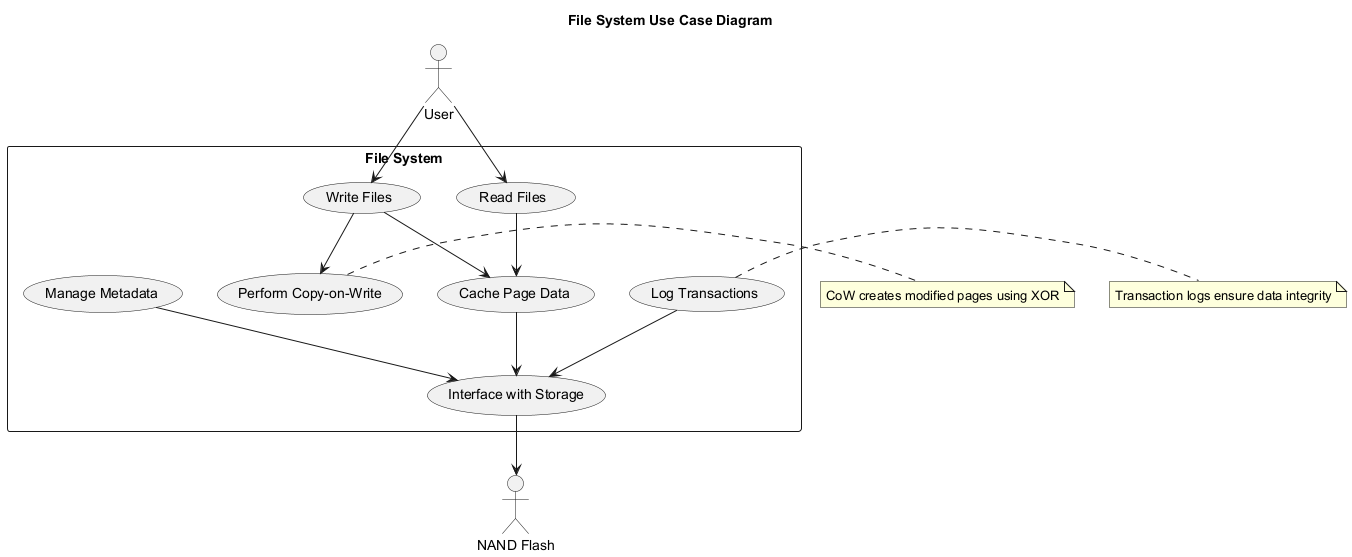

The diagram above was rendered by PlantUML. Its source (embedded in the PNG):
@startuml
title File System Use Case Diagram

actor User
actor "NAND Flash" as Flash

rectangle "File System" {
  usecase "Read Files" as UC1
  usecase "Write Files" as UC2
  usecase "Cache Page Data" as UC3
  usecase "Manage Metadata" as UC4
  usecase "Perform Copy-on-Write" as UC5
  usecase "Log Transactions" as UC6
  usecase "Interface with Storage" as UC7
}

User --> UC1
User --> UC2
UC1 --> UC3
UC2 --> UC3
UC2 --> UC5
UC3 --> UC7
UC4 --> UC7
UC6 --> UC7
UC7 --> Flash

note right of UC5
  CoW creates modified pages using XOR
end note

note right of UC6
  Transaction logs ensure data integrity
end note
@enduml